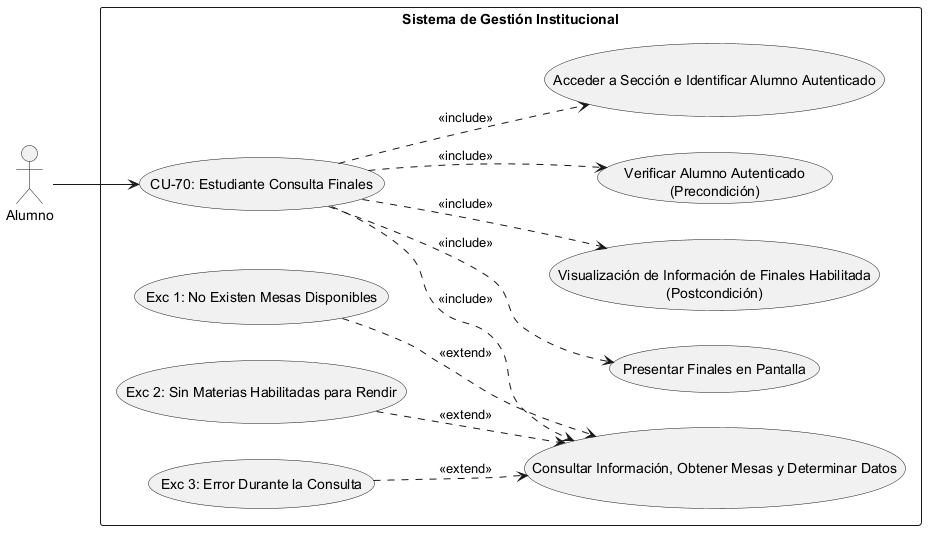

The diagram above was rendered by PlantUML. Its source (embedded in the PNG):
@startuml
left to right direction
skinparam packageStyle rectangle

' Definición de Actores
actor "Alumno" as Actor

rectangle "Sistema de Gestión Institucional" {
    
    ' Caso de Uso Principal
    usecase "CU-70: Estudiante Consulta Finales" as CU70
    
    ' --- PRECONDICIONES ---
    usecase "Verificar Alumno Autenticado\n(Precondición)" as Precond
    
    ' --- SECUENCIA NORMAL ---
    usecase "Acceder a Sección e Identificar Alumno Autenticado" as Sec1
    usecase "Consultar Información, Obtener Mesas y Determinar Datos" as Sec2
    usecase "Presentar Finales en Pantalla" as Sec3
    
    ' --- POSTCONDICIÓN ---
    usecase "Visualización de Información de Finales Habilitada\n(Postcondición)" as Post
    
    ' --- EXCEPCIONES ---
    usecase "Exc 1: No Existen Mesas Disponibles" as Exc1
    usecase "Exc 2: Sin Materias Habilitadas para Rendir" as Exc2
    usecase "Exc 3: Error Durante la Consulta" as Exc3

    ' Conexión del Actor al caso raíz
    Actor --> CU70

    ' Relaciones de Inclusión (Precondiciones, Secuencia Normal y Postcondición)
    CU70 ..> Precond : <<include>>
    CU70 ..> Sec1 : <<include>>
    CU70 ..> Sec2 : <<include>>
    CU70 ..> Sec3 : <<include>>
    CU70 ..> Post : <<include>>

    ' Relaciones de Extensión (Excepciones vinculadas al paso correspondiente)
    Exc1 ..> Sec2 : <<extend>>
    Exc2 ..> Sec2 : <<extend>>
    Exc3 ..> Sec2 : <<extend>>
}
@enduml